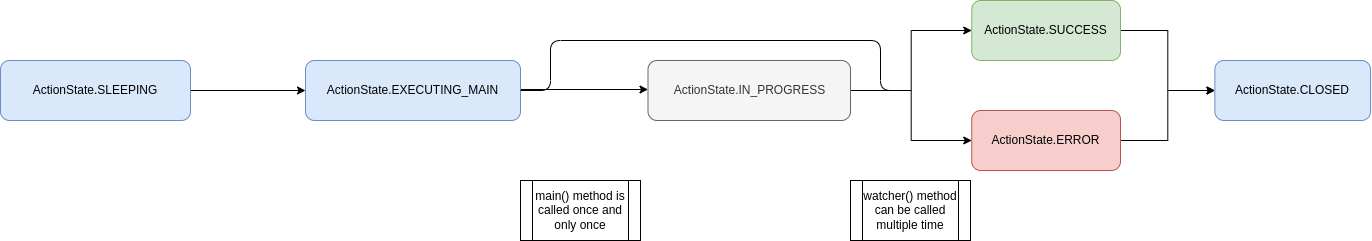

The diagram above was exported from draw.io. Its source (the exported page's mxGraphModel, read from the mxfile embedded in the PNG):
<mxGraphModel dx="993" dy="559" grid="1" gridSize="10" guides="1" tooltips="1" connect="1" arrows="1" fold="1" page="1" pageScale="1" pageWidth="827" pageHeight="1169" math="0" shadow="0">
  <root>
    <mxCell id="0" />
    <mxCell id="1" parent="0" />
    <mxCell id="6vMi6rcbmbdwMjIQHPbI-3" value="" style="edgeStyle=orthogonalEdgeStyle;rounded=0;orthogonalLoop=1;jettySize=auto;html=1;" parent="1" source="6vMi6rcbmbdwMjIQHPbI-1" target="6vMi6rcbmbdwMjIQHPbI-2" edge="1">
      <mxGeometry relative="1" as="geometry" />
    </mxCell>
    <mxCell id="6vMi6rcbmbdwMjIQHPbI-1" value="ActionState.SLEEPING" style="rounded=1;whiteSpace=wrap;html=1;fillColor=#dae8fc;strokeColor=#6c8ebf;" parent="1" vertex="1">
      <mxGeometry x="40" y="180" width="190" height="60" as="geometry" />
    </mxCell>
    <mxCell id="6vMi6rcbmbdwMjIQHPbI-5" value="" style="edgeStyle=orthogonalEdgeStyle;rounded=0;orthogonalLoop=1;jettySize=auto;html=1;" parent="1" edge="1">
      <mxGeometry relative="1" as="geometry">
        <mxPoint x="560" y="209" as="sourcePoint" />
        <mxPoint x="687.5" y="209" as="targetPoint" />
      </mxGeometry>
    </mxCell>
    <mxCell id="6vMi6rcbmbdwMjIQHPbI-2" value="ActionState.EXECUTING_MAIN" style="whiteSpace=wrap;html=1;rounded=1;fillColor=#dae8fc;strokeColor=#6c8ebf;" parent="1" vertex="1">
      <mxGeometry x="345" y="180" width="215" height="60" as="geometry" />
    </mxCell>
    <mxCell id="6vMi6rcbmbdwMjIQHPbI-7" value="" style="edgeStyle=orthogonalEdgeStyle;rounded=0;orthogonalLoop=1;jettySize=auto;html=1;" parent="1" source="6vMi6rcbmbdwMjIQHPbI-4" target="6vMi6rcbmbdwMjIQHPbI-6" edge="1">
      <mxGeometry relative="1" as="geometry" />
    </mxCell>
    <mxCell id="6vMi6rcbmbdwMjIQHPbI-9" value="" style="edgeStyle=orthogonalEdgeStyle;rounded=0;orthogonalLoop=1;jettySize=auto;html=1;" parent="1" source="6vMi6rcbmbdwMjIQHPbI-4" target="6vMi6rcbmbdwMjIQHPbI-8" edge="1">
      <mxGeometry relative="1" as="geometry" />
    </mxCell>
    <mxCell id="6vMi6rcbmbdwMjIQHPbI-4" value="ActionState.IN_PROGRESS" style="whiteSpace=wrap;html=1;rounded=1;fillColor=#f5f5f5;fontColor=#333333;strokeColor=#666666;" parent="1" vertex="1">
      <mxGeometry x="687.5" y="180" width="202.5" height="60" as="geometry" />
    </mxCell>
    <mxCell id="6vMi6rcbmbdwMjIQHPbI-11" value="" style="edgeStyle=orthogonalEdgeStyle;rounded=0;orthogonalLoop=1;jettySize=auto;html=1;" parent="1" source="6vMi6rcbmbdwMjIQHPbI-6" target="6vMi6rcbmbdwMjIQHPbI-10" edge="1">
      <mxGeometry relative="1" as="geometry" />
    </mxCell>
    <mxCell id="6vMi6rcbmbdwMjIQHPbI-6" value="ActionState.SUCCESS" style="whiteSpace=wrap;html=1;rounded=1;fillColor=#d5e8d4;strokeColor=#82b366;" parent="1" vertex="1">
      <mxGeometry x="1011.25" y="120" width="148.75" height="60" as="geometry" />
    </mxCell>
    <mxCell id="6vMi6rcbmbdwMjIQHPbI-12" value="" style="edgeStyle=orthogonalEdgeStyle;rounded=0;orthogonalLoop=1;jettySize=auto;html=1;" parent="1" source="6vMi6rcbmbdwMjIQHPbI-8" target="6vMi6rcbmbdwMjIQHPbI-10" edge="1">
      <mxGeometry relative="1" as="geometry" />
    </mxCell>
    <mxCell id="6vMi6rcbmbdwMjIQHPbI-8" value="ActionState.ERROR" style="whiteSpace=wrap;html=1;rounded=1;fillColor=#f8cecc;strokeColor=#b85450;" parent="1" vertex="1">
      <mxGeometry x="1011.25" y="230" width="148.75" height="60" as="geometry" />
    </mxCell>
    <mxCell id="6vMi6rcbmbdwMjIQHPbI-10" value="ActionState.CLOSED" style="whiteSpace=wrap;html=1;rounded=1;fillColor=#dae8fc;strokeColor=#6c8ebf;" parent="1" vertex="1">
      <mxGeometry x="1254.38" y="180" width="155.63" height="60" as="geometry" />
    </mxCell>
    <mxCell id="6vMi6rcbmbdwMjIQHPbI-13" value="main() method is called once and only once" style="shape=process;whiteSpace=wrap;html=1;backgroundOutline=1;" parent="1" vertex="1">
      <mxGeometry x="560" y="300" width="120" height="60" as="geometry" />
    </mxCell>
    <mxCell id="6vMi6rcbmbdwMjIQHPbI-14" value="watcher() method can be called multiple time" style="shape=process;whiteSpace=wrap;html=1;backgroundOutline=1;" parent="1" vertex="1">
      <mxGeometry x="890" y="300" width="120" height="60" as="geometry" />
    </mxCell>
    <mxCell id="6vMi6rcbmbdwMjIQHPbI-17" value="" style="edgeStyle=orthogonalEdgeStyle;rounded=1;orthogonalLoop=1;jettySize=auto;html=1;endArrow=none;endFill=0;" parent="1" edge="1">
      <mxGeometry relative="1" as="geometry">
        <mxPoint x="560" y="210" as="sourcePoint" />
        <mxPoint x="950" y="210" as="targetPoint" />
        <Array as="points">
          <mxPoint x="560" y="210" />
          <mxPoint x="590" y="210" />
          <mxPoint x="590" y="160" />
          <mxPoint x="920" y="160" />
          <mxPoint x="920" y="210" />
        </Array>
      </mxGeometry>
    </mxCell>
  </root>
</mxGraphModel>